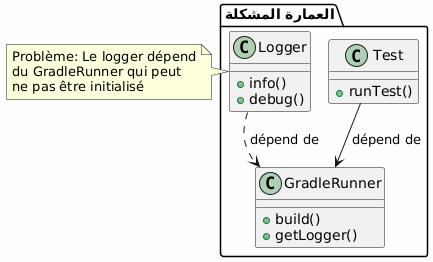

The diagram above was rendered by PlantUML. Its source (embedded in the PNG):
@startuml

skinparam backgroundColor #FEFEFE
skinparam componentStyle rectangle

package "العمارة المشكلة" {
    class Test {
        + runTest()
    }

    class GradleRunner {
        + build()
        + getLogger() ❌
    }

    class Logger {
        + info()
        + debug()
    }

    Test --> GradleRunner : dépend de
    Logger ..> GradleRunner : dépend de ❌
}

note right of Logger
  Problème: Le logger dépend
  du GradleRunner qui peut
  ne pas être initialisé
end note

@enduml